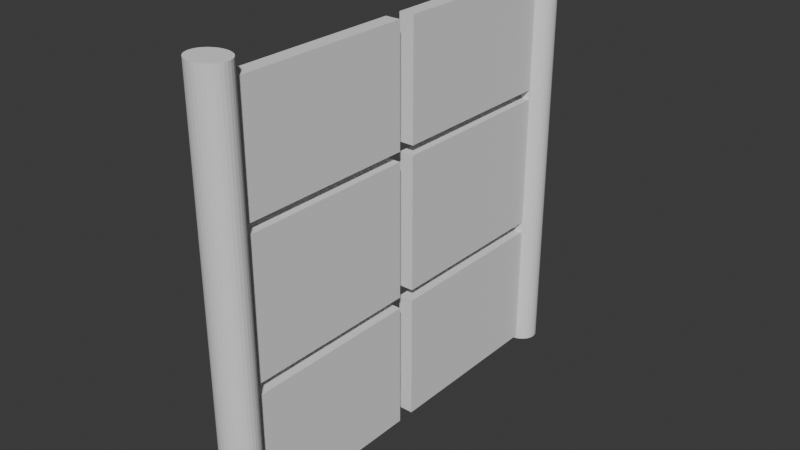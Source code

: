 # Source: Sliding_Window.blend  (saved by Blender 4.5.90; exported with 4.5.12 LTS)
import bpy
from mathutils import Matrix  # noqa: F401  (used for matrix-valued properties, if any)

bpy.ops.wm.read_factory_settings(use_empty=True)
scene = bpy.context.scene
scene.name = 'Scene'

# ---- collections
col_collection = bpy.data.collections.new('Collection'); scene.collection.children.link(col_collection)

# ---- world
world_world = bpy.data.worlds.new('World'); scene.world = world_world
world_world.use_nodes = True; world_world.node_tree.nodes.clear()
_N = world_world.node_tree.nodes; _L = world_world.node_tree.links
n0 = _N.new('ShaderNodeOutputWorld'); n0.name = 'World Output'; n0.location = (200, 100)
n1 = _N.new('ShaderNodeBackground'); n1.name = 'Background'; n1.location = (-200, 100)
n1.inputs[0].default_value = (0.05088, 0.05088, 0.05088, 1.0)
_L.new(n1.outputs[0], n0.inputs[0])
n0.is_active_output = True
world_world.color = (0.05088, 0.05088, 0.05088)
world_world.sun_shadow_jitter_overblur = 0.0

# ---- meshes
me_cylinder = bpy.data.meshes.new('Cylinder')
me_cylinder.from_pydata([(0.0, 1.0, -1.0), (0.0, 1.0, 1.0), (0.1951, 0.9808, -1.0), (0.1951, 0.9808, 1.0), (0.3827, 0.9239, -1.0), (0.3827, 0.9239, 1.0), (0.5556, 0.8315, -1.0), (0.5556, 0.8315, 1.0), (0.7071, 0.7071, -1.0), (0.7071, 0.7071, 1.0), (0.8315, 0.5556, -1.0), (0.8315, 0.5556, 1.0), (0.9239, 0.3827, -1.0), (0.9239, 0.3827, 1.0), (0.9808, 0.1951, -1.0), (0.9808, 0.1951, 1.0), (1.0, 0.0, -1.0), (1.0, 0.0, 1.0), (0.9808, -0.1951, -1.0), (0.9808, -0.1951, 1.0), (0.9239, -0.3827, -1.0), (0.9239, -0.3827, 1.0), (0.8315, -0.5556, -1.0), (0.8315, -0.5556, 1.0), (0.7071, -0.7071, -1.0), (0.7071, -0.7071, 1.0), (0.5556, -0.8315, -1.0), (0.5556, -0.8315, 1.0), (0.3827, -0.9239, -1.0), (0.3827, -0.9239, 1.0), (0.1951, -0.9808, -1.0), (0.1951, -0.9808, 1.0), (0.0, -1.0, -1.0), (0.0, -1.0, 1.0), (-0.1951, -0.9808, -1.0), (-0.1951, -0.9808, 1.0), (-0.3827, -0.9239, -1.0), (-0.3827, -0.9239, 1.0), (-0.5556, -0.8315, -1.0), (-0.5556, -0.8315, 1.0), (-0.7071, -0.7071, -1.0), (-0.7071, -0.7071, 1.0), (-0.8315, -0.5556, -1.0), (-0.8315, -0.5556, 1.0), (-0.9239, -0.3827, -1.0), (-0.9239, -0.3827, 1.0), (-0.9808, -0.1951, -1.0), (-0.9808, -0.1951, 1.0), (-1.0, 0.0, -1.0), (-1.0, 0.0, 1.0), (-0.9808, 0.1951, -1.0), (-0.9808, 0.1951, 1.0), (-0.9239, 0.3827, -1.0), (-0.9239, 0.3827, 1.0), (-0.8315, 0.5556, -1.0), (-0.8315, 0.5556, 1.0), (-0.7071, 0.7071, -1.0), (-0.7071, 0.7071, 1.0), (-0.5556, 0.8315, -1.0), (-0.5556, 0.8315, 1.0), (-0.3827, 0.9239, -1.0), (-0.3827, 0.9239, 1.0), (-0.1951, 0.9808, -1.0), (-0.1951, 0.9808, 1.0)], [], [(0, 1, 3, 2), (2, 3, 5, 4), (4, 5, 7, 6), (6, 7, 9, 8), (8, 9, 11, 10), (10, 11, 13, 12), (12, 13, 15, 14), (14, 15, 17, 16), (16, 17, 19, 18), (18, 19, 21, 20), (20, 21, 23, 22), (22, 23, 25, 24), (24, 25, 27, 26), (26, 27, 29, 28), (28, 29, 31, 30), (30, 31, 33, 32), (32, 33, 35, 34), (34, 35, 37, 36), (36, 37, 39, 38), (38, 39, 41, 40), (40, 41, 43, 42), (42, 43, 45, 44), (44, 45, 47, 46), (46, 47, 49, 48), (48, 49, 51, 50), (50, 51, 53, 52), (52, 53, 55, 54), (54, 55, 57, 56), (56, 57, 59, 58), (58, 59, 61, 60), (3, 1, 63, 61, 59, 57, 55, 53, 51, 49, 47, 45, 43, 41, 39, 37, 35, 33, 31, 29, 27, 25, 23, 21, 19, 17, 15, 13, 11, 9, 7, 5), (60, 61, 63, 62), (62, 63, 1, 0), (0, 2, 4, 6, 8, 10, 12, 14, 16, 18, 20, 22, 24, 26, 28, 30, 32, 34, 36, 38, 40, 42, 44, 46, 48, 50, 52, 54, 56, 58, 60, 62)])
_uv = me_cylinder.uv_layers.new(name='UVMap')
_uv.uv.foreach_set('vector', [1.0, 0.5, 1.0, 1.0, 0.9688, 1.0, 0.9688, 0.5, 0.9688, 0.5, 0.9688, 1.0, 0.9375, 1.0, 0.9375, 0.5, 0.9375, 0.5, 0.9375, 1.0, 0.9062, 1.0, 0.9062, 0.5, 0.9062, 0.5, 0.9062, 1.0, 0.875, 1.0, 0.875, 0.5, 0.875, 0.5, 0.875, 1.0, 0.8438, 1.0, 0.8438, 0.5, 0.8438, 0.5, 0.8438, 1.0, 0.8125, 1.0, 0.8125, 0.5, 0.8125, 0.5, 0.8125, 1.0, 0.7812, 1.0, 0.7812, 0.5, 0.7812, 0.5, 0.7812, 1.0, 0.75, 1.0, 0.75, 0.5, 0.75, 0.5, 0.75, 1.0, 0.7188, 1.0, 0.7188, 0.5, 0.7188, 0.5, 0.7188, 1.0, 0.6875, 1.0, 0.6875, 0.5, 0.6875, 0.5, 0.6875, 1.0, 0.6562, 1.0, 0.6562, 0.5, 0.6562, 0.5, 0.6562, 1.0, 0.625, 1.0, 0.625, 0.5, 0.625, 0.5, 0.625, 1.0, 0.5938, 1.0, 0.5938, 0.5, 0.5938, 0.5, 0.5938, 1.0, 0.5625, 1.0, 0.5625, 0.5, 0.5625, 0.5, 0.5625, 1.0, 0.5312, 1.0, 0.5312, 0.5, 0.5312, 0.5, 0.5312, 1.0, 0.5, 1.0, 0.5, 0.5, 0.5, 0.5, 0.5, 1.0, 0.4688, 1.0, 0.4688, 0.5, 0.4688, 0.5, 0.4688, 1.0, 0.4375, 1.0, 0.4375, 0.5, 0.4375, 0.5, 0.4375, 1.0, 0.4062, 1.0, 0.4062, 0.5, 0.4062, 0.5, 0.4062, 1.0, 0.375, 1.0, 0.375, 0.5, 0.375, 0.5, 0.375, 1.0, 0.3438, 1.0, 0.3438, 0.5, 0.3438, 0.5, 0.3438, 1.0, 0.3125, 1.0, 0.3125, 0.5, 0.3125, 0.5, 0.3125, 1.0, 0.2812, 1.0, 0.2812, 0.5, 0.2812, 0.5, 0.2812, 1.0, 0.25, 1.0, 0.25, 0.5, 0.25, 0.5, 0.25, 1.0, 0.2188, 1.0, 0.2188, 0.5, 0.2188, 0.5, 0.2188, 1.0, 0.1875, 1.0, 0.1875, 0.5, 0.1875, 0.5, 0.1875, 1.0, 0.1562, 1.0, 0.1562, 0.5, 0.1562, 0.5, 0.1562, 1.0, 0.125, 1.0, 0.125, 0.5, 0.125, 0.5, 0.125, 1.0, 0.09375, 1.0, 0.09375, 0.5, 0.09375, 0.5, 0.09375, 1.0, 0.0625, 1.0, 0.0625, 0.5, 0.2968, 0.4854, 0.25, 0.49, 0.2032, 0.4854, 0.1582, 0.4717, 0.1167, 0.4496, 0.08029, 0.4197, 0.05045, 0.3833, 0.02827, 0.3418, 0.01461, 0.2968, 0.01, 0.25, 0.01461, 0.2032, 0.02827, 0.1582, 0.05045, 0.1167, 0.08029, 0.08029, 0.1167, 0.05045, 0.1582, 0.02827, 0.2032, 0.01461, 0.25, 0.01, 0.2968, 0.01461, 0.3418, 0.02827, 0.3833, 0.05045, 0.4197, 0.08029, 0.4496, 0.1167, 0.4717, 0.1582, 0.4854, 0.2032, 0.49, 0.25, 0.4854, 0.2968, 0.4717, 0.3418, 0.4496, 0.3833, 0.4197, 0.4197, 0.3833, 0.4496, 0.3418, 0.4717, 0.0625, 0.5, 0.0625, 1.0, 0.03125, 1.0, 0.03125, 0.5, 0.03125, 0.5, 0.03125, 1.0, 0.0, 1.0, 0.0, 0.5, 0.75, 0.49, 0.7968, 0.4854, 0.8418, 0.4717, 0.8833, 0.4496, 0.9197, 0.4197, 0.9496, 0.3833, 0.9717, 0.3418, 0.9854, 0.2968, 0.99, 0.25, 0.9854, 0.2032, 0.9717, 0.1582, 0.9496, 0.1167, 0.9197, 0.08029, 0.8833, 0.05045, 0.8418, 0.02827, 0.7968, 0.01461, 0.75, 0.01, 0.7032, 0.01461, 0.6582, 0.02827, 0.6167, 0.05045, 0.5803, 0.08029, 0.5504, 0.1167, 0.5283, 0.1582, 0.5146, 0.2032, 0.51, 0.25, 0.5146, 0.2968, 0.5283, 0.3418, 0.5504, 0.3833, 0.5803, 0.4197, 0.6167, 0.4496, 0.6582, 0.4717, 0.7032, 0.4854])
me_cylinder.update()
me_cube_006 = bpy.data.meshes.new('Cube.006')
me_cube_006.from_pydata([(-1.0, -1.0, -1.0), (-1.0, -1.0, 1.0), (-1.0, 1.0, -1.0), (-1.0, 1.0, 1.0), (1.0, -1.0, -1.0), (1.0, -1.0, 1.0), (1.0, 1.0, -1.0), (1.0, 1.0, 1.0), (-1.0, -1.0, 1.179), (-1.0, 1.0, 1.179), (-1.0, -1.0, 3.302), (1.0, -1.0, 1.179), (1.0, 1.0, 1.179), (1.0, -1.0, 3.302), (1.0, 1.0, 3.302), (-1.0, 1.0, 3.302), (-1.0, -1.0, 3.453), (-1.0, 1.0, 3.453), (-1.0, -1.0, 5.278), (1.0, -1.0, 3.453), (1.0, 1.0, 3.453), (1.0, -1.0, 5.278), (1.0, 1.0, 5.278), (-1.0, 1.0, 5.278)], [], [(0, 1, 3, 2), (2, 3, 7, 6), (6, 7, 5, 4), (4, 5, 1, 0), (2, 6, 4, 0), (7, 3, 1, 5), (9, 12, 11, 8), (8, 10, 15, 9), (11, 13, 10, 8), (12, 14, 13, 11), (14, 15, 10, 13), (9, 15, 14, 12), (17, 20, 19, 16), (16, 18, 23, 17), (19, 21, 18, 16), (20, 22, 21, 19), (22, 23, 18, 21), (17, 23, 22, 20)])
_uv = me_cube_006.uv_layers.new(name='UVMap')
_uv.uv.foreach_set('vector', [0.375, 0.0, 0.625, 0.0, 0.625, 0.25, 0.375, 0.25, 0.375, 0.25, 0.625, 0.25, 0.625, 0.5, 0.375, 0.5, 0.375, 0.5, 0.625, 0.5, 0.625, 0.75, 0.375, 0.75, 0.375, 0.75, 0.625, 0.75, 0.625, 1.0, 0.375, 1.0, 0.125, 0.5, 0.375, 0.5, 0.375, 0.75, 0.125, 0.75, 0.625, 0.5, 0.875, 0.5, 0.875, 0.75, 0.625, 0.75, 0.125, 0.5, 0.375, 0.5, 0.375, 0.75, 0.125, 0.75, 0.375, 0.0, 0.625, 0.0, 0.625, 0.25, 0.375, 0.25, 0.375, 0.75, 0.625, 0.75, 0.625, 1.0, 0.375, 1.0, 0.375, 0.5, 0.625, 0.5, 0.625, 0.75, 0.375, 0.75, 0.625, 0.5, 0.875, 0.5, 0.875, 0.75, 0.625, 0.75, 0.375, 0.25, 0.625, 0.25, 0.625, 0.5, 0.375, 0.5, 0.125, 0.5, 0.375, 0.5, 0.375, 0.75, 0.125, 0.75, 0.375, 0.0, 0.625, 0.0, 0.625, 0.25, 0.375, 0.25, 0.375, 0.75, 0.625, 0.75, 0.625, 1.0, 0.375, 1.0, 0.375, 0.5, 0.625, 0.5, 0.625, 0.75, 0.375, 0.75, 0.625, 0.5, 0.875, 0.5, 0.875, 0.75, 0.625, 0.75, 0.375, 0.25, 0.625, 0.25, 0.625, 0.5, 0.375, 0.5])
me_cube_006.update()
me_cube_007 = bpy.data.meshes.new('Cube.007')
me_cube_007.from_pydata([(-1.0, -3.188, 1.179), (-1.0, -1.188, 1.179), (-1.0, -3.188, 3.302), (1.0, -3.188, 1.179), (1.0, -1.188, 1.179), (1.0, -3.188, 3.302), (1.0, -1.188, 3.302), (-1.0, -1.188, 3.302), (-1.0, -3.188, 3.453), (-1.0, -1.188, 3.453), (-1.0, -3.188, 5.278), (1.0, -3.188, 3.453), (1.0, -1.188, 3.453), (1.0, -3.188, 5.278), (1.0, -1.188, 5.278), (-1.0, -1.188, 5.278), (-1.0, -3.188, -1.0), (-1.0, -1.188, -1.0), (-1.0, -3.188, 1.0), (1.0, -3.188, -1.0), (1.0, -1.188, -1.0), (1.0, -3.188, 1.0), (1.0, -1.188, 1.0), (-1.0, -1.188, 1.0)], [], [(1, 4, 3, 0), (0, 2, 7, 1), (3, 5, 2, 0), (4, 6, 5, 3), (6, 7, 2, 5), (1, 7, 6, 4), (9, 12, 11, 8), (8, 10, 15, 9), (11, 13, 10, 8), (12, 14, 13, 11), (14, 15, 10, 13), (9, 15, 14, 12), (17, 20, 19, 16), (16, 18, 23, 17), (19, 21, 18, 16), (20, 22, 21, 19), (22, 23, 18, 21), (17, 23, 22, 20)])
_uv = me_cube_007.uv_layers.new(name='UVMap')
_uv.uv.foreach_set('vector', [0.125, 0.5, 0.375, 0.5, 0.375, 0.75, 0.125, 0.75, 0.375, 0.0, 0.625, 0.0, 0.625, 0.25, 0.375, 0.25, 0.375, 0.75, 0.625, 0.75, 0.625, 1.0, 0.375, 1.0, 0.375, 0.5, 0.625, 0.5, 0.625, 0.75, 0.375, 0.75, 0.625, 0.5, 0.875, 0.5, 0.875, 0.75, 0.625, 0.75, 0.375, 0.25, 0.625, 0.25, 0.625, 0.5, 0.375, 0.5, 0.125, 0.5, 0.375, 0.5, 0.375, 0.75, 0.125, 0.75, 0.375, 0.0, 0.625, 0.0, 0.625, 0.25, 0.375, 0.25, 0.375, 0.75, 0.625, 0.75, 0.625, 1.0, 0.375, 1.0, 0.375, 0.5, 0.625, 0.5, 0.625, 0.75, 0.375, 0.75, 0.625, 0.5, 0.875, 0.5, 0.875, 0.75, 0.625, 0.75, 0.375, 0.25, 0.625, 0.25, 0.625, 0.5, 0.375, 0.5, 0.125, 0.5, 0.375, 0.5, 0.375, 0.75, 0.125, 0.75, 0.375, 0.0, 0.625, 0.0, 0.625, 0.25, 0.375, 0.25, 0.375, 0.75, 0.625, 0.75, 0.625, 1.0, 0.375, 1.0, 0.375, 0.5, 0.625, 0.5, 0.625, 0.75, 0.375, 0.75, 0.625, 0.5, 0.875, 0.5, 0.875, 0.75, 0.625, 0.75, 0.375, 0.25, 0.625, 0.25, 0.625, 0.5, 0.375, 0.5])
me_cube_007.update()
me_cylinder_002 = bpy.data.meshes.new('Cylinder.002')
me_cylinder_002.from_pydata([(0.0, 25.51, -1.0), (0.1951, 25.5, -1.0), (0.0, 25.51, 1.0), (-0.1951, 25.5, -1.0), (-0.3827, 25.44, -1.0), (-0.1951, 25.5, 1.0), (-0.3827, 25.44, 1.0), (-0.5556, 25.35, 1.0), (-0.7071, 25.22, 1.0), (-0.5556, 25.35, -1.0), (-0.7071, 25.22, -1.0), (-0.8315, 25.07, -1.0), (-0.9239, 24.9, -1.0), (-0.8315, 25.07, 1.0), (-0.9239, 24.9, 1.0), (-0.9808, 24.71, 1.0), (-1.0, 24.51, 1.0), (-0.9808, 24.71, -1.0), (-1.0, 24.51, -1.0), (-0.9808, 24.32, -1.0), (-0.9239, 24.13, -1.0), (-0.9808, 24.32, 1.0), (-0.9239, 24.13, 1.0), (-0.8315, 23.96, 1.0), (-0.7071, 23.81, 1.0), (-0.8315, 23.96, -1.0), (-0.7071, 23.81, -1.0), (-0.5556, 23.68, -1.0), (-0.3827, 23.59, -1.0), (-0.5556, 23.68, 1.0), (-0.3827, 23.59, 1.0), (-0.1951, 23.53, 1.0), (0.0, 23.51, 1.0), (-0.1951, 23.53, -1.0), (0.0, 23.51, -1.0), (0.1951, 23.53, -1.0), (0.3827, 23.59, -1.0), (0.1951, 23.53, 1.0), (0.3827, 23.59, 1.0), (0.5556, 23.68, 1.0), (0.7071, 23.81, 1.0), (0.5556, 23.68, -1.0), (0.7071, 23.81, -1.0), (0.8315, 23.96, -1.0), (0.9239, 24.13, -1.0), (0.8315, 23.96, 1.0), (0.9239, 24.13, 1.0), (0.9808, 24.32, 1.0), (1.0, 24.51, 1.0), (0.9808, 24.32, -1.0), (1.0, 24.51, -1.0), (0.9808, 24.71, -1.0), (0.9239, 24.9, -1.0), (0.9808, 24.71, 1.0), (0.9239, 24.9, 1.0), (0.8315, 25.07, 1.0), (0.7071, 25.22, 1.0), (0.8315, 25.07, -1.0), (0.7071, 25.22, -1.0), (0.5556, 25.35, -1.0), (0.3827, 25.44, -1.0), (0.5556, 25.35, 1.0), (0.3827, 25.44, 1.0), (0.1951, 25.5, 1.0)], [], [(0, 1, 60, 59, 58, 57, 52, 51, 50, 49, 44, 43, 42, 41, 36, 35, 34, 33, 28, 27, 26, 25, 20, 19, 18, 17, 12, 11, 10, 9, 4, 3), (0, 2, 63, 1), (3, 5, 2, 0), (4, 6, 5, 3), (63, 2, 5, 6, 7, 8, 13, 14, 15, 16, 21, 22, 23, 24, 29, 30, 31, 32, 37, 38, 39, 40, 45, 46, 47, 48, 53, 54, 55, 56, 61, 62), (9, 7, 6, 4), (10, 8, 7, 9), (11, 13, 8, 10), (12, 14, 13, 11), (17, 15, 14, 12), (18, 16, 15, 17), (19, 21, 16, 18), (20, 22, 21, 19), (25, 23, 22, 20), (26, 24, 23, 25), (27, 29, 24, 26), (28, 30, 29, 27), (33, 31, 30, 28), (34, 32, 31, 33), (35, 37, 32, 34), (36, 38, 37, 35), (41, 39, 38, 36), (42, 40, 39, 41), (43, 45, 40, 42), (44, 46, 45, 43), (49, 47, 46, 44), (50, 48, 47, 49), (51, 53, 48, 50), (52, 54, 53, 51), (57, 55, 54, 52), (58, 56, 55, 57), (59, 61, 56, 58), (60, 62, 61, 59), (1, 63, 62, 60)])
_uv = me_cylinder_002.uv_layers.new(name='UVMap')
_uv.uv.foreach_set('vector', [0.75, 0.49, 0.7968, 0.4854, 0.8418, 0.4717, 0.8833, 0.4496, 0.9197, 0.4197, 0.9496, 0.3833, 0.9717, 0.3418, 0.9854, 0.2968, 0.99, 0.25, 0.9854, 0.2032, 0.9717, 0.1582, 0.9496, 0.1167, 0.9197, 0.08029, 0.8833, 0.05045, 0.8418, 0.02827, 0.7968, 0.01461, 0.75, 0.01, 0.7032, 0.01461, 0.6582, 0.02827, 0.6167, 0.05045, 0.5803, 0.08029, 0.5504, 0.1167, 0.5283, 0.1582, 0.5146, 0.2032, 0.51, 0.25, 0.5146, 0.2968, 0.5283, 0.3418, 0.5504, 0.3833, 0.5803, 0.4197, 0.6167, 0.4496, 0.6582, 0.4717, 0.7032, 0.4854, 1.0, 0.5, 1.0, 1.0, 0.9688, 1.0, 0.9688, 0.5, 0.03125, 0.5, 0.03125, 1.0, 0.0, 1.0, 0.0, 0.5, 0.0625, 0.5, 0.0625, 1.0, 0.03125, 1.0, 0.03125, 0.5, 0.2968, 0.4854, 0.25, 0.49, 0.2032, 0.4854, 0.1582, 0.4717, 0.1167, 0.4496, 0.08029, 0.4197, 0.05045, 0.3833, 0.02827, 0.3418, 0.01461, 0.2968, 0.01, 0.25, 0.01461, 0.2032, 0.02827, 0.1582, 0.05045, 0.1167, 0.08029, 0.08029, 0.1167, 0.05045, 0.1582, 0.02827, 0.2032, 0.01461, 0.25, 0.01, 0.2968, 0.01461, 0.3418, 0.02827, 0.3833, 0.05045, 0.4197, 0.08029, 0.4496, 0.1167, 0.4717, 0.1582, 0.4854, 0.2032, 0.49, 0.25, 0.4854, 0.2968, 0.4717, 0.3418, 0.4496, 0.3833, 0.4197, 0.4197, 0.3833, 0.4496, 0.3418, 0.4717, 0.09375, 0.5, 0.09375, 1.0, 0.0625, 1.0, 0.0625, 0.5, 0.125, 0.5, 0.125, 1.0, 0.09375, 1.0, 0.09375, 0.5, 0.1562, 0.5, 0.1562, 1.0, 0.125, 1.0, 0.125, 0.5, 0.1875, 0.5, 0.1875, 1.0, 0.1562, 1.0, 0.1562, 0.5, 0.2188, 0.5, 0.2188, 1.0, 0.1875, 1.0, 0.1875, 0.5, 0.25, 0.5, 0.25, 1.0, 0.2188, 1.0, 0.2188, 0.5, 0.2812, 0.5, 0.2812, 1.0, 0.25, 1.0, 0.25, 0.5, 0.3125, 0.5, 0.3125, 1.0, 0.2812, 1.0, 0.2812, 0.5, 0.3438, 0.5, 0.3438, 1.0, 0.3125, 1.0, 0.3125, 0.5, 0.375, 0.5, 0.375, 1.0, 0.3438, 1.0, 0.3438, 0.5, 0.4062, 0.5, 0.4062, 1.0, 0.375, 1.0, 0.375, 0.5, 0.4375, 0.5, 0.4375, 1.0, 0.4062, 1.0, 0.4062, 0.5, 0.4688, 0.5, 0.4688, 1.0, 0.4375, 1.0, 0.4375, 0.5, 0.5, 0.5, 0.5, 1.0, 0.4688, 1.0, 0.4688, 0.5, 0.5312, 0.5, 0.5312, 1.0, 0.5, 1.0, 0.5, 0.5, 0.5625, 0.5, 0.5625, 1.0, 0.5312, 1.0, 0.5312, 0.5, 0.5938, 0.5, 0.5938, 1.0, 0.5625, 1.0, 0.5625, 0.5, 0.625, 0.5, 0.625, 1.0, 0.5938, 1.0, 0.5938, 0.5, 0.6562, 0.5, 0.6562, 1.0, 0.625, 1.0, 0.625, 0.5, 0.6875, 0.5, 0.6875, 1.0, 0.6562, 1.0, 0.6562, 0.5, 0.7188, 0.5, 0.7188, 1.0, 0.6875, 1.0, 0.6875, 0.5, 0.75, 0.5, 0.75, 1.0, 0.7188, 1.0, 0.7188, 0.5, 0.7812, 0.5, 0.7812, 1.0, 0.75, 1.0, 0.75, 0.5, 0.8125, 0.5, 0.8125, 1.0, 0.7812, 1.0, 0.7812, 0.5, 0.8438, 0.5, 0.8438, 1.0, 0.8125, 1.0, 0.8125, 0.5, 0.875, 0.5, 0.875, 1.0, 0.8438, 1.0, 0.8438, 0.5, 0.9062, 0.5, 0.9062, 1.0, 0.875, 1.0, 0.875, 0.5, 0.9375, 0.5, 0.9375, 1.0, 0.9062, 1.0, 0.9062, 0.5, 0.9688, 0.5, 0.9688, 1.0, 0.9375, 1.0, 0.9375, 0.5])
me_cylinder_002.update()

# ---- objects
ob_sliding_window_left_side = bpy.data.objects.new('Sliding Window Left Side', me_cylinder)
ob_sliding_window_middle_right = bpy.data.objects.new('Sliding Window Middle Right', me_cube_006)
ob_sliding_window_middle_left = bpy.data.objects.new('Sliding Window Middle Left', me_cube_007)
ob_sliding_window_right_side = bpy.data.objects.new('Sliding Window Right Side', me_cylinder_002)

# ---- transforms, parenting, visibility, modifiers, constraints
ob_sliding_window_left_side.location = (0.0, -0.7243, -0.01442)
ob_sliding_window_left_side.scale = (0.07061, 0.05959, -0.7525)
ob_sliding_window_middle_right.location = (0.0, 0.3639, -0.5272)
ob_sliding_window_middle_right.scale = (0.02679, 0.3278, 0.2274)
ob_sliding_window_middle_left.location = (0.0, 0.3639, -0.5272)
ob_sliding_window_middle_left.scale = (0.02679, 0.3278, 0.2274)
ob_sliding_window_right_side.location = (0.0, -0.7243, -0.01442)
ob_sliding_window_right_side.scale = (0.07061, 0.05959, -0.7525)

# ---- collection membership
col_collection.objects.link(ob_sliding_window_left_side)
col_collection.objects.link(ob_sliding_window_middle_right)
col_collection.objects.link(ob_sliding_window_middle_left)
col_collection.objects.link(ob_sliding_window_right_side)

# ---- scene / render settings (as saved in the file)
scene.frame_start = 1; scene.frame_end = 250; scene.frame_set(1)
scene.render.engine = 'BLENDER_EEVEE_NEXT'
bpy.context.view_layer.update()

# ---- added for rendering (the .blend has no active camera and no usable light): camera, sun
cam_auto = bpy.data.cameras.new('AutoCamera')
cam_auto.lens = 50.0
cam_auto.sensor_width = 36.0
cam_auto.clip_end = 1000.0
ob_auto_camera = bpy.data.objects.new('AutoCamera', cam_auto)
scene.collection.objects.link(ob_auto_camera)
ob_auto_camera.location = (2.02317, -2.42163, 1.60412)
ob_auto_camera.rotation_euler = (1.09748, -7.21219e-08, 0.694738)
scene.camera = ob_auto_camera
light_auto_sun = bpy.data.lights.new('AutoSun', 'SUN')
light_auto_sun.energy = 3.0
light_auto_sun.angle = 0.0523599
ob_auto_sun = bpy.data.objects.new('AutoSun', light_auto_sun)
scene.collection.objects.link(ob_auto_sun)
ob_auto_sun.rotation_euler = (0.872665, 0.174533, 0.523599)
bpy.context.view_layer.update()
